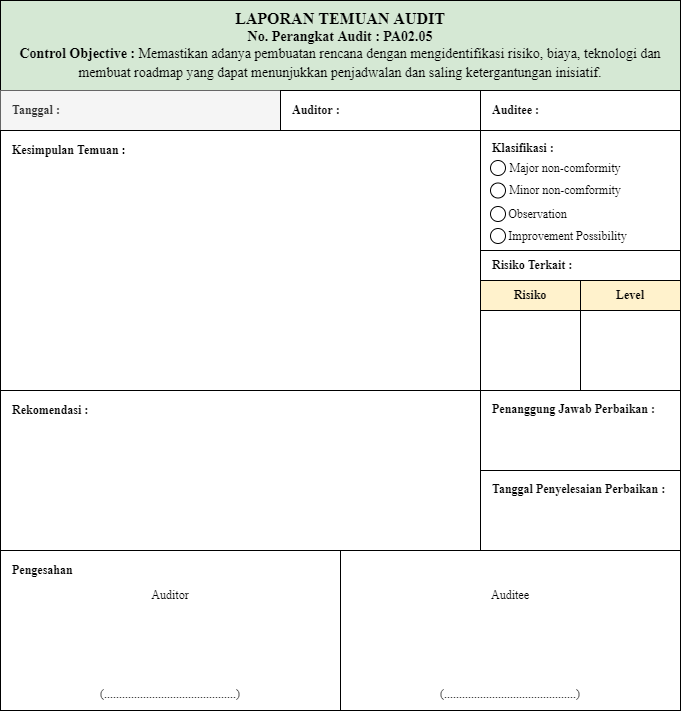

The diagram above was exported from draw.io. Its source (the exported page's mxGraphModel, read from the mxfile embedded in the PNG):
<mxGraphModel dx="1424" dy="816" grid="0" gridSize="10" guides="1" tooltips="1" connect="1" arrows="1" fold="1" page="1" pageScale="1" pageWidth="850" pageHeight="1100" math="0" shadow="0">
  <root>
    <mxCell id="0" />
    <mxCell id="1" parent="0" />
    <mxCell id="e2TyzVAMcMLymzkFWQuC-1" value="&lt;font face=&quot;Times New Roman&quot;&gt;&lt;span style=&quot;font-size: 14px;&quot;&gt;&lt;span style=&quot;font-weight: 700; font-size: 16px;&quot;&gt;LAPORAN TEMUAN AUDIT&lt;/span&gt;&lt;br&gt;&lt;font style=&quot;font-weight: 700; font-size: 14px;&quot;&gt;No. Perangkat Audit : PA02.05&lt;/font&gt;&lt;br&gt;&lt;font style=&quot;font-size: 14px;&quot;&gt;&lt;b&gt;Control Objective :&amp;nbsp;&lt;/b&gt;&lt;/font&gt;&lt;/span&gt;&lt;/font&gt;&lt;font style=&quot;&quot;&gt;&lt;font face=&quot;Times New Roman&quot;&gt;&lt;span style=&quot;font-size: 14px;&quot;&gt;Memastikan adanya pembuatan rencana dengan mengidentifikasi risiko, biaya, teknologi dan membuat roadmap yang dapat menunjukkan penjadwalan dan saling ketergantungan inisiatif.&lt;/span&gt;&lt;/font&gt;&lt;/font&gt;&lt;span style=&quot;font-family: &amp;quot;Times New Roman&amp;quot;; font-size: 16px; font-weight: 700;&quot;&gt;&lt;br&gt;&lt;/span&gt;" style="rounded=0;whiteSpace=wrap;html=1;strokeColor=#000000;fillColor=#d5e8d4;" parent="1" vertex="1">
      <mxGeometry x="80" y="50" width="680" height="90" as="geometry" />
    </mxCell>
    <mxCell id="e2TyzVAMcMLymzkFWQuC-2" value="&lt;div style=&quot;&quot;&gt;&lt;span style=&quot;background-color: initial;&quot;&gt;Tanggal :&lt;/span&gt;&lt;/div&gt;" style="rounded=0;whiteSpace=wrap;html=1;strokeColor=#666666;align=left;fontStyle=1;fontFamily=Times New Roman;spacingLeft=10;fillColor=#f5f5f5;fontColor=#333333;" parent="1" vertex="1">
      <mxGeometry x="80" y="140" width="280" height="40" as="geometry" />
    </mxCell>
    <mxCell id="e2TyzVAMcMLymzkFWQuC-3" value="Auditor :" style="rounded=0;whiteSpace=wrap;html=1;strokeColor=#000000;fontStyle=1;fontFamily=Times New Roman;spacingLeft=10;align=left;" parent="1" vertex="1">
      <mxGeometry x="360" y="140" width="200" height="40" as="geometry" />
    </mxCell>
    <mxCell id="e2TyzVAMcMLymzkFWQuC-4" value="Auditee :" style="rounded=0;whiteSpace=wrap;html=1;strokeColor=#000000;fontStyle=1;fontFamily=Times New Roman;align=left;spacingLeft=10;" parent="1" vertex="1">
      <mxGeometry x="560" y="140" width="200" height="40" as="geometry" />
    </mxCell>
    <mxCell id="QCuSEZQGkMr1RR3d5lXw-1" value="&lt;div style=&quot;&quot;&gt;&lt;span style=&quot;background-color: initial;&quot;&gt;Kesimpulan Temuan :&lt;/span&gt;&lt;/div&gt;" style="rounded=0;whiteSpace=wrap;html=1;strokeColor=#000000;align=left;fontStyle=1;fontFamily=Times New Roman;spacingLeft=10;spacingRight=0;spacingBottom=220;" parent="1" vertex="1">
      <mxGeometry x="80" y="180" width="480" height="260" as="geometry" />
    </mxCell>
    <mxCell id="QCuSEZQGkMr1RR3d5lXw-2" value="&lt;div style=&quot;&quot;&gt;&lt;span style=&quot;background-color: initial;&quot;&gt;Rekomendasi :&lt;/span&gt;&lt;/div&gt;" style="rounded=0;whiteSpace=wrap;html=1;strokeColor=#000000;align=left;fontStyle=1;fontFamily=Times New Roman;spacingLeft=10;spacingRight=0;spacingBottom=120;" parent="1" vertex="1">
      <mxGeometry x="80" y="440" width="480" height="160" as="geometry" />
    </mxCell>
    <mxCell id="QCuSEZQGkMr1RR3d5lXw-4" value="Klasifikasi :" style="rounded=0;whiteSpace=wrap;html=1;strokeColor=#000000;fontStyle=1;fontFamily=Times New Roman;align=left;spacingLeft=10;spacingBottom=85;" parent="1" vertex="1">
      <mxGeometry x="560" y="180" width="200" height="120" as="geometry" />
    </mxCell>
    <mxCell id="QCuSEZQGkMr1RR3d5lXw-5" value="Risiko Terkait :" style="rounded=0;whiteSpace=wrap;html=1;strokeColor=#000000;fontStyle=1;fontFamily=Times New Roman;align=left;spacingLeft=10;" parent="1" vertex="1">
      <mxGeometry x="560" y="300" width="200" height="30" as="geometry" />
    </mxCell>
    <mxCell id="QCuSEZQGkMr1RR3d5lXw-6" value="Risiko" style="rounded=0;whiteSpace=wrap;html=1;strokeColor=#000000;fontStyle=1;fontFamily=Times New Roman;align=center;spacingLeft=0;fillColor=#fff2cc;" parent="1" vertex="1">
      <mxGeometry x="560" y="330" width="100" height="30" as="geometry" />
    </mxCell>
    <mxCell id="QCuSEZQGkMr1RR3d5lXw-8" value="Level" style="rounded=0;whiteSpace=wrap;html=1;strokeColor=#000000;fontStyle=1;fontFamily=Times New Roman;align=center;spacingLeft=0;fillColor=#fff2cc;" parent="1" vertex="1">
      <mxGeometry x="660" y="330" width="100" height="30" as="geometry" />
    </mxCell>
    <mxCell id="QCuSEZQGkMr1RR3d5lXw-9" value="" style="rounded=0;whiteSpace=wrap;html=1;strokeColor=#000000;fontStyle=1;fontFamily=Times New Roman;align=center;spacingLeft=0;" parent="1" vertex="1">
      <mxGeometry x="560" y="360" width="100" height="80" as="geometry" />
    </mxCell>
    <mxCell id="QCuSEZQGkMr1RR3d5lXw-10" value="" style="rounded=0;whiteSpace=wrap;html=1;strokeColor=#000000;fontStyle=1;fontFamily=Times New Roman;align=center;spacingLeft=0;" parent="1" vertex="1">
      <mxGeometry x="660" y="360" width="100" height="80" as="geometry" />
    </mxCell>
    <mxCell id="QCuSEZQGkMr1RR3d5lXw-11" value="Penanggung Jawab Perbaikan :" style="rounded=0;whiteSpace=wrap;html=1;strokeColor=#000000;fontStyle=1;fontFamily=Times New Roman;align=left;spacingLeft=10;spacingBottom=42;" parent="1" vertex="1">
      <mxGeometry x="560" y="440" width="200" height="80" as="geometry" />
    </mxCell>
    <mxCell id="QCuSEZQGkMr1RR3d5lXw-14" value="Tanggal Penyelesaian Perbaikan :" style="rounded=0;whiteSpace=wrap;html=1;strokeColor=#000000;fontStyle=1;fontFamily=Times New Roman;align=left;spacingLeft=10;spacingBottom=42;" parent="1" vertex="1">
      <mxGeometry x="560" y="520" width="200" height="80" as="geometry" />
    </mxCell>
    <mxCell id="YRl2IE4UnRJMN03pMzzT-1" value="&lt;div style=&quot;&quot;&gt;&lt;span style=&quot;background-color: initial;&quot;&gt;Pengesahan&lt;/span&gt;&lt;/div&gt;" style="rounded=0;whiteSpace=wrap;html=1;strokeColor=#000000;align=left;fontStyle=1;fontFamily=Times New Roman;spacingLeft=10;spacingRight=0;spacingBottom=120;" parent="1" vertex="1">
      <mxGeometry x="80" y="600" width="340" height="160" as="geometry" />
    </mxCell>
    <mxCell id="YRl2IE4UnRJMN03pMzzT-2" value="&lt;div style=&quot;&quot;&gt;&lt;br&gt;&lt;/div&gt;" style="rounded=0;whiteSpace=wrap;html=1;strokeColor=#000000;align=left;fontStyle=1;fontFamily=Times New Roman;spacingLeft=10;spacingRight=0;spacingBottom=120;" parent="1" vertex="1">
      <mxGeometry x="420" y="600" width="340" height="160" as="geometry" />
    </mxCell>
    <mxCell id="YRl2IE4UnRJMN03pMzzT-3" value="" style="ellipse;whiteSpace=wrap;html=1;aspect=fixed;fontColor=#FF3333;" parent="1" vertex="1">
      <mxGeometry x="570" y="210" width="15" height="15" as="geometry" />
    </mxCell>
    <mxCell id="YRl2IE4UnRJMN03pMzzT-6" value="" style="ellipse;whiteSpace=wrap;html=1;aspect=fixed;fontColor=#FF3333;" parent="1" vertex="1">
      <mxGeometry x="570" y="232.5" width="15" height="15" as="geometry" />
    </mxCell>
    <mxCell id="YRl2IE4UnRJMN03pMzzT-7" value="" style="ellipse;whiteSpace=wrap;html=1;aspect=fixed;fontColor=#FF3333;" parent="1" vertex="1">
      <mxGeometry x="570" y="256" width="15" height="15" as="geometry" />
    </mxCell>
    <mxCell id="YRl2IE4UnRJMN03pMzzT-8" value="" style="ellipse;whiteSpace=wrap;html=1;aspect=fixed;fontColor=#FF3333;" parent="1" vertex="1">
      <mxGeometry x="570" y="278" width="15" height="15" as="geometry" />
    </mxCell>
    <mxCell id="YRl2IE4UnRJMN03pMzzT-9" value="Major non-comformity" style="text;html=1;strokeColor=none;fillColor=none;align=center;verticalAlign=middle;whiteSpace=wrap;rounded=0;fontColor=#000000;fontFamily=Times New Roman;" parent="1" vertex="1">
      <mxGeometry x="585" y="202.5" width="120" height="30" as="geometry" />
    </mxCell>
    <mxCell id="YRl2IE4UnRJMN03pMzzT-10" value="Minor non-comformity" style="text;html=1;strokeColor=none;fillColor=none;align=center;verticalAlign=middle;whiteSpace=wrap;rounded=0;fontColor=#000000;fontFamily=Times New Roman;" parent="1" vertex="1">
      <mxGeometry x="585" y="225" width="120" height="30" as="geometry" />
    </mxCell>
    <mxCell id="YRl2IE4UnRJMN03pMzzT-11" value="Observation" style="text;html=1;strokeColor=none;fillColor=none;align=center;verticalAlign=middle;whiteSpace=wrap;rounded=0;fontColor=#000000;fontFamily=Times New Roman;" parent="1" vertex="1">
      <mxGeometry x="585" y="248.5" width="65" height="30" as="geometry" />
    </mxCell>
    <mxCell id="YRl2IE4UnRJMN03pMzzT-12" value="Improvement Possibility" style="text;html=1;strokeColor=none;fillColor=none;align=center;verticalAlign=middle;whiteSpace=wrap;rounded=0;fontColor=#000000;fontFamily=Times New Roman;" parent="1" vertex="1">
      <mxGeometry x="585" y="270.5" width="125" height="30" as="geometry" />
    </mxCell>
    <mxCell id="a1eSLuoaS1nEA_BnzPWh-1" value="(............................................)" style="text;html=1;strokeColor=none;fillColor=none;align=center;verticalAlign=middle;whiteSpace=wrap;rounded=0;fontFamily=Times New Roman;fontColor=#000000;" parent="1" vertex="1">
      <mxGeometry x="150" y="729" width="200" height="30" as="geometry" />
    </mxCell>
    <mxCell id="a1eSLuoaS1nEA_BnzPWh-2" value="(............................................)" style="text;html=1;strokeColor=none;fillColor=none;align=center;verticalAlign=middle;whiteSpace=wrap;rounded=0;fontFamily=Times New Roman;fontColor=#000000;" parent="1" vertex="1">
      <mxGeometry x="490" y="729" width="200" height="30" as="geometry" />
    </mxCell>
    <mxCell id="a1eSLuoaS1nEA_BnzPWh-4" value="Auditor" style="text;html=1;strokeColor=none;fillColor=none;align=center;verticalAlign=middle;whiteSpace=wrap;rounded=0;fontFamily=Times New Roman;fontColor=#000000;" parent="1" vertex="1">
      <mxGeometry x="220" y="630" width="60" height="30" as="geometry" />
    </mxCell>
    <mxCell id="a1eSLuoaS1nEA_BnzPWh-5" value="Auditee" style="text;html=1;strokeColor=none;fillColor=none;align=center;verticalAlign=middle;whiteSpace=wrap;rounded=0;fontFamily=Times New Roman;fontColor=#000000;" parent="1" vertex="1">
      <mxGeometry x="560" y="630" width="60" height="30" as="geometry" />
    </mxCell>
  </root>
</mxGraphModel>